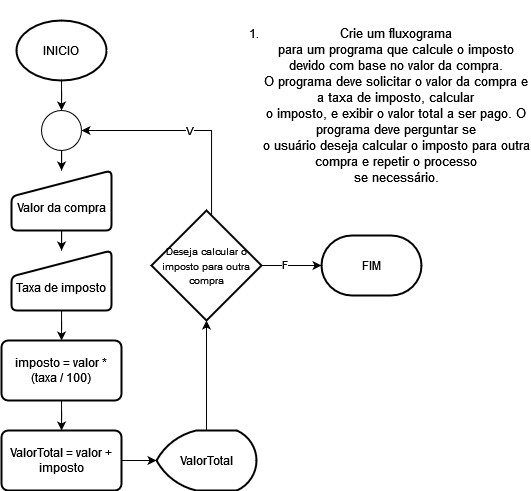

The diagram above was exported from draw.io. Its source (the exported page's mxGraphModel, read from the mxfile embedded in the PNG):
<mxGraphModel dx="1173" dy="486" grid="1" gridSize="10" guides="1" tooltips="1" connect="1" arrows="1" fold="1" page="1" pageScale="1" pageWidth="827" pageHeight="1169" math="0" shadow="0">
  <root>
    <mxCell id="0" />
    <mxCell id="1" parent="0" />
    <mxCell id="Y-htQPgQyj18bTdB9KHy-1" value="&lt;ol type=&quot;1&quot; start=&quot;1&quot; style=&quot;margin-top:0cm&quot;&gt;&lt;li style=&quot;margin-top:12.0pt;margin-bottom:12.0pt;line-height:&lt;br/&gt;     normal;mso-list:l0 level1 lfo1&quot; class=&quot;MsoNormal&quot;&gt;&lt;span style=&quot;font-size:10.0pt;font-family:&lt;br/&gt;     Roboto;mso-fareast-font-family:Roboto;mso-bidi-font-family:Roboto;&lt;br/&gt;     color:#5F6368;background:white;mso-highlight:white&quot;&gt;Crie um fluxograma&lt;br&gt;     para um programa que calcule o imposto devido com base no valor da compra.&lt;br&gt;     O programa deve solicitar o valor da compra e a taxa de imposto, calcular&lt;br&gt;     o imposto, e exibir o valor total a ser pago. O programa deve perguntar se&lt;br&gt;     o usuário deseja calcular o imposto para outra compra e repetir o processo&lt;br&gt;     se necessário.&lt;/span&gt;&lt;/li&gt;&lt;/ol&gt;" style="text;strokeColor=none;align=center;fillColor=none;html=1;verticalAlign=middle;whiteSpace=wrap;rounded=0;" parent="1" vertex="1">
      <mxGeometry x="330" y="80" width="310" height="210" as="geometry" />
    </mxCell>
    <mxCell id="Y-htQPgQyj18bTdB9KHy-5" value="" style="edgeStyle=orthogonalEdgeStyle;rounded=0;orthogonalLoop=1;jettySize=auto;html=1;" parent="1" source="Y-htQPgQyj18bTdB9KHy-2" target="Y-htQPgQyj18bTdB9KHy-4" edge="1">
      <mxGeometry relative="1" as="geometry" />
    </mxCell>
    <mxCell id="Y-htQPgQyj18bTdB9KHy-2" value="INICIO" style="strokeWidth=2;html=1;shape=mxgraph.flowchart.start_1;whiteSpace=wrap;" parent="1" vertex="1">
      <mxGeometry x="125" y="100" width="90" height="60" as="geometry" />
    </mxCell>
    <mxCell id="Y-htQPgQyj18bTdB9KHy-8" value="" style="edgeStyle=orthogonalEdgeStyle;rounded=0;orthogonalLoop=1;jettySize=auto;html=1;" parent="1" source="Y-htQPgQyj18bTdB9KHy-4" target="Y-htQPgQyj18bTdB9KHy-6" edge="1">
      <mxGeometry relative="1" as="geometry" />
    </mxCell>
    <mxCell id="Y-htQPgQyj18bTdB9KHy-4" value="" style="verticalLabelPosition=bottom;verticalAlign=top;html=1;shape=mxgraph.flowchart.on-page_reference;" parent="1" vertex="1">
      <mxGeometry x="150" y="190" width="40" height="40" as="geometry" />
    </mxCell>
    <mxCell id="Y-htQPgQyj18bTdB9KHy-10" value="" style="edgeStyle=orthogonalEdgeStyle;rounded=0;orthogonalLoop=1;jettySize=auto;html=1;" parent="1" source="Y-htQPgQyj18bTdB9KHy-6" target="Y-htQPgQyj18bTdB9KHy-9" edge="1">
      <mxGeometry relative="1" as="geometry" />
    </mxCell>
    <mxCell id="Y-htQPgQyj18bTdB9KHy-6" value="&lt;div&gt;&lt;br&gt;&lt;/div&gt;&lt;div&gt;Valor da compra&lt;/div&gt;" style="html=1;strokeWidth=2;shape=manualInput;whiteSpace=wrap;rounded=1;size=26;arcSize=11;" parent="1" vertex="1">
      <mxGeometry x="120" y="250" width="100" height="60" as="geometry" />
    </mxCell>
    <mxCell id="Y-htQPgQyj18bTdB9KHy-12" value="" style="edgeStyle=orthogonalEdgeStyle;rounded=0;orthogonalLoop=1;jettySize=auto;html=1;" parent="1" source="Y-htQPgQyj18bTdB9KHy-9" target="Y-htQPgQyj18bTdB9KHy-11" edge="1">
      <mxGeometry relative="1" as="geometry" />
    </mxCell>
    <mxCell id="Y-htQPgQyj18bTdB9KHy-9" value="&lt;br&gt;&lt;div&gt;Taxa de imposto&lt;/div&gt;" style="html=1;strokeWidth=2;shape=manualInput;whiteSpace=wrap;rounded=1;size=26;arcSize=11;" parent="1" vertex="1">
      <mxGeometry x="120" y="330" width="100" height="60" as="geometry" />
    </mxCell>
    <mxCell id="Y-htQPgQyj18bTdB9KHy-14" value="" style="edgeStyle=orthogonalEdgeStyle;rounded=0;orthogonalLoop=1;jettySize=auto;html=1;" parent="1" source="Y-htQPgQyj18bTdB9KHy-11" target="Y-htQPgQyj18bTdB9KHy-13" edge="1">
      <mxGeometry relative="1" as="geometry" />
    </mxCell>
    <mxCell id="Y-htQPgQyj18bTdB9KHy-11" value="imposto = valor * (taxa / 100) " style="whiteSpace=wrap;html=1;strokeWidth=2;rounded=1;arcSize=11;" parent="1" vertex="1">
      <mxGeometry x="110" y="420" width="120" height="60" as="geometry" />
    </mxCell>
    <mxCell id="Y-htQPgQyj18bTdB9KHy-16" value="" style="edgeStyle=orthogonalEdgeStyle;rounded=0;orthogonalLoop=1;jettySize=auto;html=1;" parent="1" source="Y-htQPgQyj18bTdB9KHy-13" target="Y-htQPgQyj18bTdB9KHy-15" edge="1">
      <mxGeometry relative="1" as="geometry" />
    </mxCell>
    <mxCell id="Y-htQPgQyj18bTdB9KHy-13" value="ValorTotal = valor + imposto" style="whiteSpace=wrap;html=1;strokeWidth=2;rounded=1;arcSize=11;" parent="1" vertex="1">
      <mxGeometry x="110" y="510" width="120" height="60" as="geometry" />
    </mxCell>
    <mxCell id="Y-htQPgQyj18bTdB9KHy-18" value="" style="edgeStyle=orthogonalEdgeStyle;rounded=0;orthogonalLoop=1;jettySize=auto;html=1;" parent="1" source="Y-htQPgQyj18bTdB9KHy-15" target="Y-htQPgQyj18bTdB9KHy-17" edge="1">
      <mxGeometry relative="1" as="geometry" />
    </mxCell>
    <mxCell id="Y-htQPgQyj18bTdB9KHy-15" value="ValorTotal" style="strokeWidth=2;html=1;shape=mxgraph.flowchart.display;whiteSpace=wrap;" parent="1" vertex="1">
      <mxGeometry x="265" y="510" width="100" height="60" as="geometry" />
    </mxCell>
    <mxCell id="Y-htQPgQyj18bTdB9KHy-20" value="" style="edgeStyle=orthogonalEdgeStyle;rounded=0;orthogonalLoop=1;jettySize=auto;html=1;" parent="1" source="Y-htQPgQyj18bTdB9KHy-17" target="Y-htQPgQyj18bTdB9KHy-19" edge="1">
      <mxGeometry relative="1" as="geometry" />
    </mxCell>
    <mxCell id="Y-htQPgQyj18bTdB9KHy-24" value="F" style="edgeLabel;html=1;align=center;verticalAlign=middle;resizable=0;points=[];" parent="Y-htQPgQyj18bTdB9KHy-20" vertex="1" connectable="0">
      <mxGeometry x="-0.2727" y="2" relative="1" as="geometry">
        <mxPoint as="offset" />
      </mxGeometry>
    </mxCell>
    <mxCell id="Y-htQPgQyj18bTdB9KHy-22" value="" style="edgeStyle=orthogonalEdgeStyle;rounded=0;orthogonalLoop=1;jettySize=auto;html=1;entryX=1;entryY=0.5;entryDx=0;entryDy=0;entryPerimeter=0;" parent="1" source="Y-htQPgQyj18bTdB9KHy-17" target="Y-htQPgQyj18bTdB9KHy-4" edge="1">
      <mxGeometry relative="1" as="geometry">
        <mxPoint x="320" y="215" as="targetPoint" />
        <Array as="points">
          <mxPoint x="320" y="210" />
        </Array>
      </mxGeometry>
    </mxCell>
    <mxCell id="Y-htQPgQyj18bTdB9KHy-23" value="V" style="edgeLabel;html=1;align=center;verticalAlign=middle;resizable=0;points=[];" parent="Y-htQPgQyj18bTdB9KHy-22" vertex="1" connectable="0">
      <mxGeometry x="-0.0037" y="-2" relative="1" as="geometry">
        <mxPoint y="1" as="offset" />
      </mxGeometry>
    </mxCell>
    <mxCell id="Y-htQPgQyj18bTdB9KHy-17" value="&lt;font style=&quot;font-size: 10px;&quot;&gt;Deseja calcular o imposto para outra compra&lt;/font&gt;" style="rhombus;whiteSpace=wrap;html=1;strokeWidth=2;" parent="1" vertex="1">
      <mxGeometry x="260" y="290" width="110" height="110" as="geometry" />
    </mxCell>
    <mxCell id="Y-htQPgQyj18bTdB9KHy-19" value="FIM" style="strokeWidth=2;html=1;shape=mxgraph.flowchart.terminator;whiteSpace=wrap;" parent="1" vertex="1">
      <mxGeometry x="430" y="315" width="100" height="60" as="geometry" />
    </mxCell>
  </root>
</mxGraphModel>